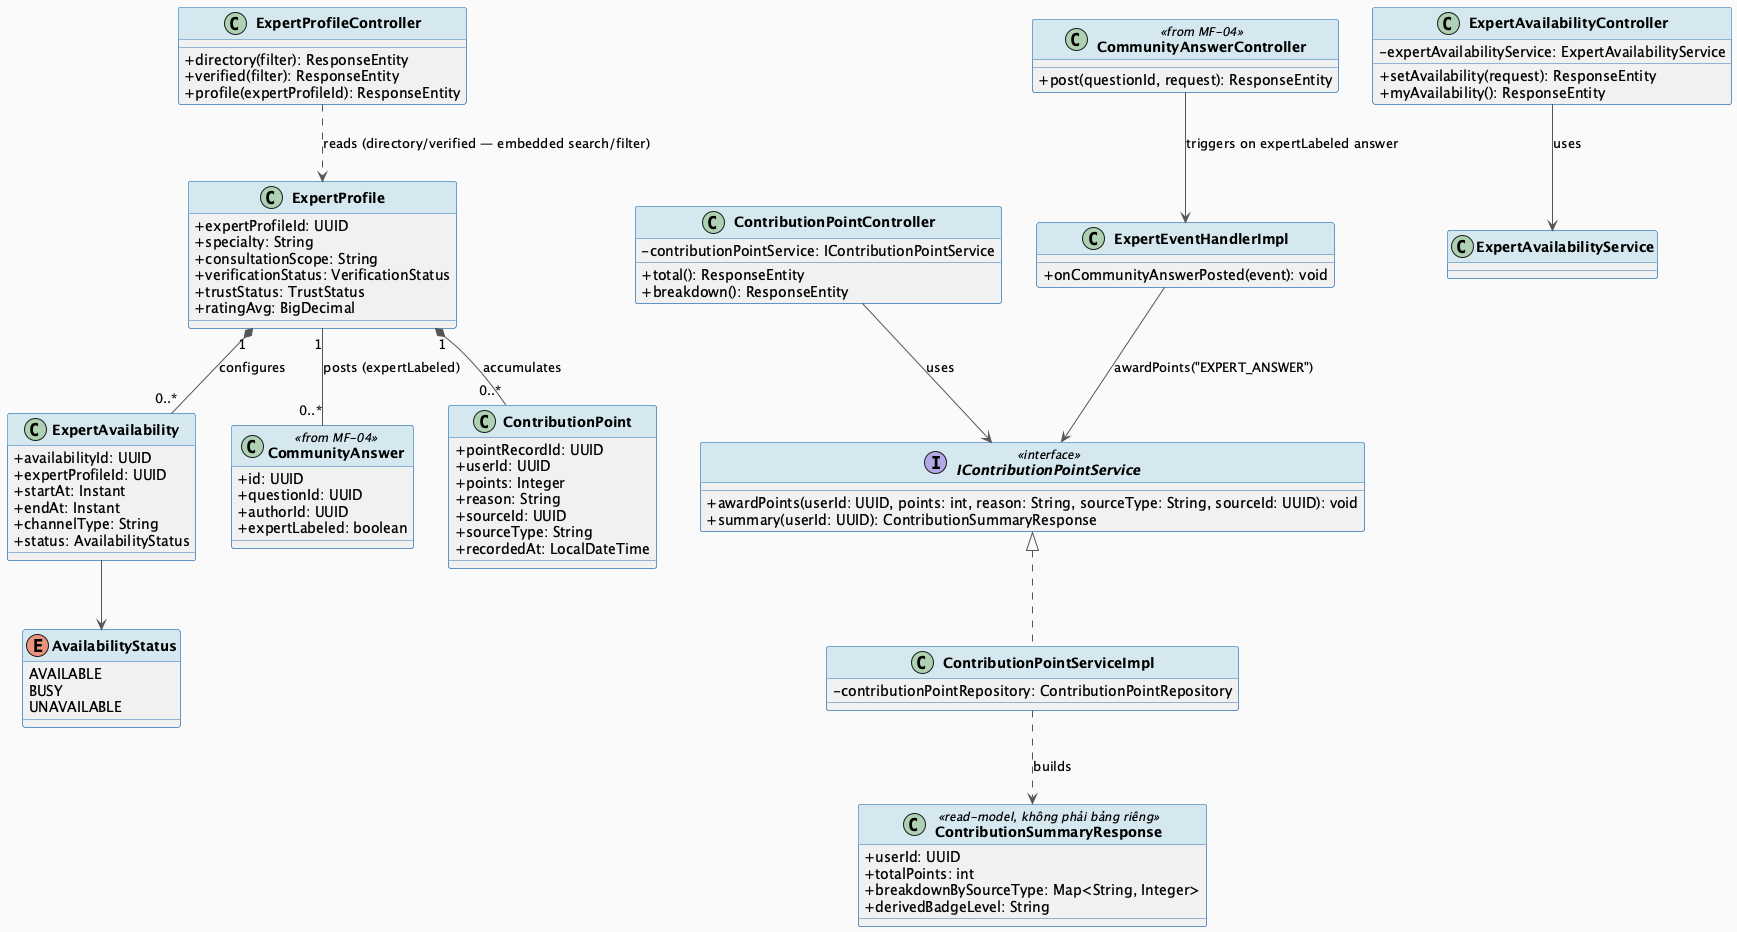

The diagram above was rendered by PlantUML. Its source (embedded in the PNG):
@startuml MF05_02_ExpertDirectory_ClassDiagram
skinparam classAttributeIconSize 0
skinparam classFontStyle bold
skinparam backgroundColor #FAFAFA
skinparam ArrowColor #555555
skinparam ClassBorderColor #2E75B6
skinparam ClassHeaderBackgroundColor #D5E8F0

class ExpertProfile {
  + expertProfileId: UUID
  + specialty: String
  + consultationScope: String
  + verificationStatus: VerificationStatus
  + trustStatus: TrustStatus
  + ratingAvg: BigDecimal
}

class ExpertAvailability {
  + availabilityId: UUID
  + expertProfileId: UUID
  + startAt: Instant
  + endAt: Instant
  + channelType: String
  + status: AvailabilityStatus
}

enum AvailabilityStatus {
  AVAILABLE
  BUSY
  UNAVAILABLE
}

class CommunityAnswer <<from MF-04>> {
  + id: UUID
  + questionId: UUID
  + authorId: UUID
  + expertLabeled: boolean
}

class ContributionPoint {
  + pointRecordId: UUID
  + userId: UUID
  + points: Integer
  + reason: String
  + sourceId: UUID
  + sourceType: String
  + recordedAt: LocalDateTime
}

class ContributionSummaryResponse <<read-model, không phải bảng riêng>> {
  + userId: UUID
  + totalPoints: int
  + breakdownBySourceType: Map<String, Integer>
  + derivedBadgeLevel: String
}

class ExpertAvailabilityController {
  - expertAvailabilityService: ExpertAvailabilityService
  + setAvailability(request): ResponseEntity
  + myAvailability(): ResponseEntity
}

class ExpertProfileController {
  + directory(filter): ResponseEntity
  + verified(filter): ResponseEntity
  + profile(expertProfileId): ResponseEntity
}

class CommunityAnswerController <<from MF-04>> {
  + post(questionId, request): ResponseEntity
}

class ContributionPointController {
  - contributionPointService: IContributionPointService
  + total(): ResponseEntity
  + breakdown(): ResponseEntity
}

interface IContributionPointService <<interface>> {
  + awardPoints(userId: UUID, points: int, reason: String, sourceType: String, sourceId: UUID): void
  + summary(userId: UUID): ContributionSummaryResponse
}

class ContributionPointServiceImpl implements IContributionPointService {
  - contributionPointRepository: ContributionPointRepository
}

class ExpertEventHandlerImpl {
  + onCommunityAnswerPosted(event): void
}

ExpertProfile "1" *-- "0..*" ExpertAvailability : configures
ExpertAvailability --> AvailabilityStatus
ExpertProfile "1" -- "0..*" CommunityAnswer : posts (expertLabeled)
ExpertProfile "1" *-- "0..*" ContributionPoint : accumulates
ExpertAvailabilityController --> ExpertAvailabilityService : uses
ExpertProfileController ..> ExpertProfile : reads (directory/verified — embedded search/filter)
CommunityAnswerController --> ExpertEventHandlerImpl : triggers on expertLabeled answer
ExpertEventHandlerImpl --> IContributionPointService : awardPoints("EXPERT_ANSWER")
ContributionPointController --> IContributionPointService : uses
ContributionPointServiceImpl ..> ContributionSummaryResponse : builds

@enduml